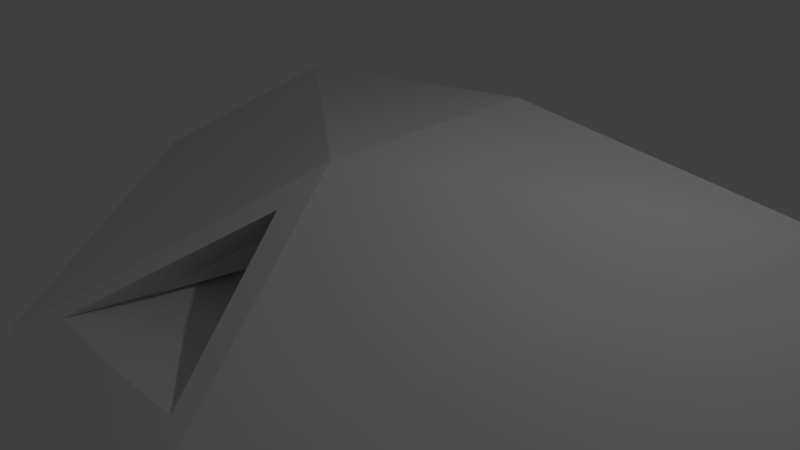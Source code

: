 # Source: cobra3_cleaned2_textured.blend  (saved by Blender 2.79.0; exported with 4.5.12 LTS)
import bpy
from mathutils import Matrix  # noqa: F401  (used for matrix-valued properties, if any)

bpy.ops.wm.read_factory_settings(use_empty=True)
scene = bpy.context.scene
scene.name = 'Scene'

# ---- collections
col_collection_1 = bpy.data.collections.new('Collection 1'); scene.collection.children.link(col_collection_1)

# ---- materials (node trees are filled in below, after node groups)
mat_cobra3_redux_auv_cobra3_redux_png = bpy.data.materials.new('cobra3_redux_auv_cobra3_redux_png')
mat_cobra3_redux_auv_cobra3_redux_png.alpha_threshold = 0.0
mat_cobra3_redux_auv_cobra3_redux_png.use_transparent_shadow = False
mat_cobra3_redux_auv_cobra3_redux_png.specular_color = (0.5, 0.5, 0.5)
mat_cobra3_redux_auv_cobra3_redux_png.roughness = 0.5

# ---- material node trees

# ---- world
world_world = bpy.data.worlds.new('World'); scene.world = world_world
world_world.color = (0.05088, 0.05088, 0.05088)
world_world.use_sun_shadow = False
world_world.sun_shadow_jitter_overblur = 0.0
world_world.cycles.sampling_method = 'MANUAL'

# ---- cameras
cam_camera = bpy.data.cameras.new('Camera')
cam_camera.clip_end = 100.0
cam_camera.lens = 35.0
cam_camera.sensor_width = 32.0
cam_camera.sensor_height = 18.0
cam_camera.ortho_scale = 7.314
cam_camera.dof.focus_distance = 0.0
cam_camera.dof.aperture_fstop = 128.0

# ---- lights
light_lamp = bpy.data.lights.new('Lamp', 'POINT')
light_lamp.transmission_factor = 0.0
light_lamp.cutoff_distance = 30.0
light_lamp.energy = 100.0
light_lamp.shadow_buffer_clip_start = 1.001
light_lamp.shadow_soft_size = 0.1
light_lamp.shadow_maximum_resolution = 0.006
light_lamp.use_absolute_resolution = True

# ---- meshes
me_cobra3_redux = bpy.data.meshes.new('cobra3_redux')
me_cobra3_redux.from_pydata([(0.1115, -0.03897, 0.2464), (0.1594, -0.2041, -0.362), (0.6494, -0.08406, -0.362), (0.5994, -0.08406, -0.167), (0.4394, 0.04595, -0.362), (0.1844, -0.09445, -0.3866), (0.2864, -0.003371, -0.3866), (0.1262, 0.01485, -0.3866), (0.1594, -0.05907, 0.288), (0.1115, -0.05325, 0.1438), (0.09387, -0.05325, 0.05095), (0.0, 0.09593, -0.03696), (-0.1115, -0.03897, 0.2464), (-0.1594, -0.2041, -0.362), (-0.6494, -0.08406, -0.362), (-0.5994, -0.08406, -0.167), (-0.4394, 0.04595, -0.362), (0.0, 0.09593, -0.362), (-0.1844, -0.09445, -0.3866), (-0.2864, -0.003371, -0.3866), (-0.1262, 0.01485, -0.3866), (0.0, -0.2041, -0.362), (0.0, -0.05923, 0.2923), (-0.1594, -0.05907, 0.288), (0.0, 0.06013, 0.03858), (0.0, -0.03907, 0.2491), (-0.1115, -0.05325, 0.1438), (0.0, 0.04585, -0.06394), (0.0, -0.05335, 0.1466), (-0.09387, -0.05325, 0.05095), (0.0, -0.01573, -0.09404), (0.0, -0.05335, 0.05369)], [], [(1, 2, 3), (4, 11, 8), (4, 8, 3), (3, 8, 1), (2, 4, 3), (2, 1, 4), (1, 7, 5), (17, 11, 4), (6, 5, 7), (17, 6, 7), (1, 6, 4), (1, 17, 7), (17, 4, 6), (1, 5, 6), (21, 1, 8, 22), (21, 17, 1), (24, 0, 8, 11), (0, 25, 22, 8), (25, 0, 9, 28), (0, 24, 27, 9), (28, 9, 10, 31), (9, 27, 30, 10), (10, 30, 31), (13, 15, 14), (16, 23, 11), (16, 15, 23), (15, 13, 23), (14, 15, 16), (14, 16, 13), (13, 18, 20), (17, 16, 11), (19, 20, 18), (17, 20, 19), (13, 16, 19), (13, 20, 17), (17, 19, 16), (13, 19, 18), (21, 22, 23, 13), (21, 13, 17), (24, 11, 23, 12), (12, 23, 22, 25), (25, 28, 26, 12), (12, 26, 27, 24), (28, 31, 29, 26), (26, 29, 30, 27), (29, 31, 30)])
_uv = me_cobra3_redux.uv_layers.new(name='cobra3_redux-mesh-map-0')
_uv.uv.foreach_set('vector', [0.1583, 0.6139, 0.424, 0.5167, 0.4353, 0.6359, 0.2922, 0.4651, 0.06857, 0.25, 0.2294, 0.05552, 0.2922, 0.4651, 0.2294, 0.05552, 0.4353, 0.3879, 0.4353, 0.6359, 0.2662, 0.9714, 0.1583, 0.6139, 0.424, 0.5167, 0.2922, 0.4651, 0.4353, 0.3879, 0.424, 0.5167, 0.1583, 0.6139, 0.2922, 0.4651, 0.1583, 0.6139, 0.127, 0.4963, 0.1651, 0.5508, 0.04745, 0.4533, 0.06857, 0.25, 0.2922, 0.4651, 0.2135, 0.4983, 0.1651, 0.5508, 0.127, 0.4963, 0.04745, 0.4533, 0.2135, 0.4983, 0.127, 0.4963, 0.1583, 0.6139, 0.2135, 0.4983, 0.2922, 0.4651, 0.1583, 0.6139, 0.04745, 0.4533, 0.127, 0.4963, 0.04745, 0.4533, 0.2922, 0.4651, 0.2135, 0.4983, 0.1583, 0.6139, 0.1651, 0.5508, 0.2135, 0.4983, 0.06942, 0.6317, 0.1583, 0.6139, 0.2662, 0.9714, 0.1793, 0.9999, 0.06942, 0.6317, 0.04745, 0.4533, 0.1583, 0.6139, 0.08307, 0.1985, 0.1898, 0.0764, 0.2294, 0.05552, 0.06857, 0.25, 0.1898, 0.0764, 0.1214, 0.02231, 0.1364, 0.0001319, 0.2294, 0.05552, 0.1214, 0.02231, 0.1898, 0.0764, 0.1152, 0.1096, 0.07819, 0.05983, 0.1898, 0.0764, 0.08307, 0.1985, 0.02981, 0.2038, 0.1152, 0.1096, 0.07819, 0.05983, 0.1152, 0.1096, 0.07307, 0.1253, 0.03839, 0.09625, 0.1152, 0.1096, 0.02981, 0.2038, 0.0001319, 0.1751, 0.07307, 0.1253, 0.07307, 0.1253, 0.0001319, 0.1751, 0.03839, 0.09625, 0.7126, 0.6139, 0.4356, 0.6359, 0.4469, 0.5167, 0.5786, 0.4651, 0.6414, 0.05552, 0.8023, 0.25, 0.5786, 0.4651, 0.4356, 0.3879, 0.6414, 0.05552, 0.4356, 0.6359, 0.7126, 0.6139, 0.6046, 0.9714, 0.4469, 0.5167, 0.4356, 0.3879, 0.5786, 0.4651, 0.4469, 0.5167, 0.5786, 0.4651, 0.7126, 0.6139, 0.7126, 0.6139, 0.7057, 0.5508, 0.7439, 0.4963, 0.8234, 0.4533, 0.5786, 0.4651, 0.8023, 0.25, 0.6574, 0.4983, 0.7439, 0.4963, 0.7057, 0.5508, 0.8234, 0.4533, 0.7439, 0.4963, 0.6574, 0.4983, 0.7126, 0.6139, 0.5786, 0.4651, 0.6574, 0.4983, 0.7126, 0.6139, 0.7439, 0.4963, 0.8234, 0.4533, 0.8234, 0.4533, 0.6574, 0.4983, 0.5786, 0.4651, 0.7126, 0.6139, 0.6574, 0.4983, 0.7057, 0.5508, 0.8014, 0.6317, 0.6915, 0.9999, 0.6046, 0.9714, 0.7126, 0.6139, 0.8014, 0.6317, 0.7126, 0.6139, 0.8234, 0.4533, 0.7878, 0.1985, 0.8023, 0.25, 0.6414, 0.05552, 0.6811, 0.0764, 0.6811, 0.0764, 0.6414, 0.05552, 0.7345, 0.0001319, 0.7494, 0.02231, 0.7494, 0.02231, 0.7927, 0.05983, 0.7557, 0.1096, 0.6811, 0.0764, 0.6811, 0.0764, 0.7557, 0.1096, 0.841, 0.2038, 0.7878, 0.1985, 0.7927, 0.05983, 0.8325, 0.09625, 0.7978, 0.1253, 0.7557, 0.1096, 0.7557, 0.1096, 0.7978, 0.1253, 0.8707, 0.1751, 0.841, 0.2038, 0.7978, 0.1253, 0.8325, 0.09625, 0.8707, 0.1751])
me_cobra3_redux.materials.append(mat_cobra3_redux_auv_cobra3_redux_png)
me_cobra3_redux.use_remesh_preserve_volume = False
me_cobra3_redux.use_remesh_preserve_attributes = False
me_cobra3_redux.use_mirror_vertex_groups = False
me_cobra3_redux.update()

# ---- objects
ob_cobra3_redux = bpy.data.objects.new('cobra3_redux', me_cobra3_redux)
ob_lamp = bpy.data.objects.new('Lamp', light_lamp)
ob_camera = bpy.data.objects.new('Camera', cam_camera)

# ---- transforms, parenting, visibility, modifiers, constraints
ob_cobra3_redux.location = (-0.007535, -0.9581, 0.4367)
ob_cobra3_redux.rotation_euler = (1.571, 5.024e-15, 2.384e-07)
ob_cobra3_redux.scale = (10.53, 10.53, 10.53)
ob_cobra3_redux.lineart.crease_threshold = 0.0
ob_lamp.location = (4.076, 1.005, 5.904)
ob_lamp.rotation_euler = (0.6503, 0.05522, 1.866)
ob_lamp.lock_rotations_4d = False
ob_lamp.empty_display_type = 'ARROWS'
ob_lamp.color = (0.0, 0.0, 0.0, 0.0)
ob_lamp.lineart.crease_threshold = 0.0
ob_camera.location = (7.481, -6.508, 5.344)
ob_camera.rotation_euler = (1.109, 0.0, 0.8149)
ob_camera.lock_rotations_4d = False
ob_camera.empty_display_type = 'ARROWS'
ob_camera.color = (0.0, 0.0, 0.0, 0.0)
ob_camera.display_type = 'WIRE'
ob_camera.lineart.crease_threshold = 0.0

# ---- collection membership
col_collection_1.objects.link(ob_cobra3_redux)
col_collection_1.objects.link(ob_lamp)
col_collection_1.objects.link(ob_camera)

# ---- scene / render settings (as saved in the file)
scene.camera = ob_camera
scene.frame_start = 1; scene.frame_end = 250; scene.frame_set(1)
scene.render.engine = 'BLENDER_EEVEE_NEXT'
scene.render.resolution_percentage = 50
scene.render.dither_intensity = 0.0
scene.cycles.use_denoising = False
scene.cycles.samples = 128
scene.cycles.sampling_pattern = 'TABULATED_SOBOL'
scene.cycles.use_adaptive_sampling = False
scene.cycles.use_light_tree = False
scene.cycles.blur_glossy = 0.0
scene.cycles.sample_clamp_indirect = 0.0
scene.view_settings.view_transform = 'Standard'
bpy.context.view_layer.update()

